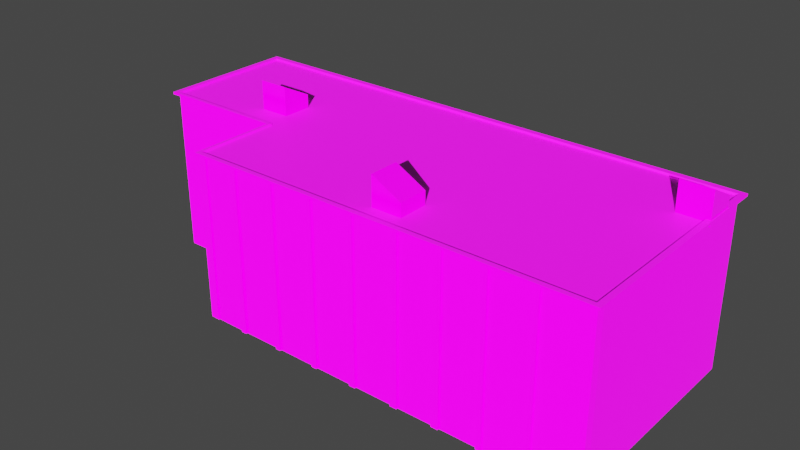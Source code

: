 # Source: background_factory.blend  (saved by Blender 4.1.24; exported with 4.5.12 LTS)
import bpy
from mathutils import Matrix  # noqa: F401  (used for matrix-valued properties, if any)

bpy.ops.wm.read_factory_settings(use_empty=True)
scene = bpy.context.scene
scene.name = 'Scene'

# ---- collections
col_collection = bpy.data.collections.new('Collection'); scene.collection.children.link(col_collection)

# ---- images (referenced by path relative to the original .blend; pixels are not part of the script)
import os
ASSET_DIR = os.environ.get("B2B_ASSET_DIR", "")  # directory of the original .blend (textures are referenced by path, not embedded)
HERE = os.path.dirname(os.path.abspath(__file__))  # packed textures are extracted next to this script under _unpacked/

def load_image(name, relpath, width, height, colorspace="sRGB"):
    """Load a texture the original file referenced (path relative to the .blend, or extracted next to this script)."""
    p = next((c for c in (os.path.join(HERE, relpath), os.path.join(ASSET_DIR, relpath)) if relpath and os.path.exists(c)), "")
    if p:
        img = bpy.data.images.load(p, check_existing=True)
        img.name = name
    else:  # same state as the original file: an image datablock whose file is absent (Cycles renders it pink)
        img = bpy.data.images.new(name, width, height)
        img.source = "FILE"
        img.filepath = "//" + (relpath or name)
    img.colorspace_settings.name = colorspace
    return img
img_texturescom_buildingshouseold0296_m_jpg = load_image('TexturesCom_BuildingsHouseOld0296_M.jpg', 'TexturesCom_BuildingsHouseOld0296_M.jpg', 1024, 1024, 'sRGB')
img_concrete_floor_01_diff_2k_jpg = load_image('concrete_floor_01_diff_2k.jpg', 'concrete_floor_01_diff_2k.jpg', 1024, 1024, 'sRGB')

# ---- materials (node trees are filled in below, after node groups)
mat_material_001 = bpy.data.materials.new('Material.001')
mat_material_001.use_transparent_shadow = False
mat_material_002 = bpy.data.materials.new('Material.002')
mat_material_002.use_transparent_shadow = False

# ---- material node trees
mat_material_001.use_nodes = True; mat_material_001.node_tree.nodes.clear()
_N = mat_material_001.node_tree.nodes; _L = mat_material_001.node_tree.links
n0 = _N.new('ShaderNodeOutputMaterial'); n0.name = 'Material Output'; n0.location = (300, 300)
n1 = _N.new('ShaderNodeBump'); n1.name = 'Bump'; n1.location = (-300, -150)
n1.inputs[0].default_value = 0.1267
n1.inputs[1].default_value = 0.1
n1.inputs[2].default_value = 1.0
n2 = _N.new('ShaderNodeTexImage'); n2.name = 'Image Texture'; n2.location = (-897, 101)
n2.image = img_texturescom_buildingshouseold0296_m_jpg
n3 = _N.new('ShaderNodeValToRGB'); n3.name = 'ColorRamp'; n3.location = (-310, 96)
while len(n3.color_ramp.elements) > 1: n3.color_ramp.elements.remove(n3.color_ramp.elements[-1])
n3.color_ramp.elements[0].position = 0.1775; n3.color_ramp.elements[0].color = (0.1038, 0.1038, 0.1038, 1.0)
_e = n3.color_ramp.elements.new(1.0); _e.color = (0.5171, 0.5171, 0.5171, 1.0)
n4 = _N.new('ShaderNodeBsdfPrincipled'); n4.name = 'Principled BSDF'; n4.location = (10, 300)
n4.distribution = 'GGX'
n4.subsurface_method = 'BURLEY'
n4.inputs[3].default_value = 1.45
n4.inputs[27].default_value = (0.0, 0.0, 0.0, 1.0)
n4.inputs[28].default_value = 1.0
_L.new(n1.outputs[0], n4.inputs[5])
_L.new(n2.outputs[0], n1.inputs[3])
_L.new(n2.outputs[0], n3.inputs[0])
_L.new(n3.outputs[0], n4.inputs[2])
_L.new(n4.outputs[0], n0.inputs[0])
_L.new(n2.outputs[0], n4.inputs[0])
n0.is_active_output = True
mat_material_002.use_nodes = True; mat_material_002.node_tree.nodes.clear()
_N = mat_material_002.node_tree.nodes; _L = mat_material_002.node_tree.links
n0 = _N.new('ShaderNodeBsdfPrincipled'); n0.name = 'Principled BSDF'; n0.location = (10, 300)
n1 = _N.new('ShaderNodeOutputMaterial'); n1.name = 'Material Output'; n1.location = (300, 300)
n2 = _N.new('ShaderNodeTexImage'); n2.name = 'Image Texture'; n2.location = (-280, 280)
n2.image = img_concrete_floor_01_diff_2k_jpg
_L.new(n0.outputs[0], n1.inputs[0])
_L.new(n2.outputs[0], n0.inputs[0])
n1.is_active_output = True

# ---- world
world_world = bpy.data.worlds.new('World'); scene.world = world_world
world_world.use_nodes = True; world_world.node_tree.nodes.clear()
_N = world_world.node_tree.nodes; _L = world_world.node_tree.links
n0 = _N.new('ShaderNodeOutputWorld'); n0.name = 'World Output'; n0.location = (300, 300)
n1 = _N.new('ShaderNodeBackground'); n1.name = 'Background'; n1.location = (10, 300)
n1.inputs[0].default_value = (0.05088, 0.05088, 0.05088, 1.0)
_L.new(n1.outputs[0], n0.inputs[0])
n0.is_active_output = True
world_world.color = (0.05088, 0.05088, 0.05088)
world_world.use_sun_shadow = False
world_world.sun_shadow_jitter_overblur = 0.0

# ---- lights
light_sun = bpy.data.lights.new('Sun', 'SUN')
light_sun.transmission_factor = 0.0
light_sun.energy = 12.0
light_sun.shadow_soft_size = 0.125

# ---- meshes
me_cube_001 = bpy.data.meshes.new('Cube.001')
me_cube_001.from_pydata([(-1.0, -1.788, 0.0), (-1.0, -1.788, 3.54), (-1.0, 2.805, 0.0), (-1.0, 2.805, 3.54), (1.0, -1.788, 0.0), (1.0, -1.788, 3.54), (1.0, 2.805, 0.0), (1.0, 2.805, 3.54), (-1.0, 0.0, 0.0), (-1.0, 0.0, 3.54), (1.0, 0.0, 0.0), (1.0, 0.0, 3.54), (-1.653, 0.0, 3.54), (-1.653, 2.805, 3.54), (-1.653, 2.805, 0.0), (-1.653, 0.0, 0.0), (-1.0, -1.788, 3.494), (-1.0, 2.805, 3.494), (1.0, 2.805, 3.494), (1.0, -1.788, 3.494), (1.0, 0.0, 3.494), (-1.0, 0.0, 3.494), (-1.653, 2.805, 3.494), (-1.653, 0.0, 3.494), (-1.014, -1.889, 3.494), (-1.014, -1.889, 3.54), (-0.979, 2.914, 3.54), (1.028, 2.914, 3.54), (1.028, -0.007132, 3.54), (1.028, -1.889, 3.54), (-1.014, -0.08008, 3.54), (-1.678, -0.08008, 3.54), (-1.678, 2.914, 3.54), (-0.979, 2.914, 3.494), (1.028, 2.914, 3.494), (1.028, -1.889, 3.494), (1.028, -0.007132, 3.494), (-1.014, -0.08008, 3.494), (-1.678, 2.914, 3.494), (-1.678, -0.08008, 3.494), (0.9482, 2.805, 0.0), (0.9482, 2.805, 3.54), (0.9482, -1.788, 0.0), (0.9482, -1.788, 3.54), (0.9482, 0.0, 0.0), (0.9482, -1.788, 3.494), (0.9482, 2.805, 3.494), (0.9759, 2.914, 3.54), (0.975, -1.889, 3.54), (0.975, -1.889, 3.494), (0.9759, 2.914, 3.494), (0.7791, 2.805, 0.0), (0.7791, -1.788, 3.54), (0.7791, 0.0, 0.0), (0.7791, -1.788, 3.494), (0.8023, -1.889, 3.54), (0.8023, -1.889, 3.494), (0.7791, 2.805, 3.54), (0.7791, -1.788, 0.0), (0.7791, 2.805, 3.494), (0.8062, 2.914, 3.54), (0.8062, 2.914, 3.494), (0.7582, 2.805, 0.0), (0.7582, -1.788, 3.54), (0.7582, 0.0, 0.0), (0.7582, -1.788, 3.494), (0.781, -1.889, 3.54), (0.781, -1.889, 3.494), (0.7582, 2.805, 3.54), (0.7582, -1.788, 0.0), (0.7582, 2.805, 3.494), (0.7852, 2.914, 3.54), (0.7852, 2.914, 3.494), (0.5543, 2.805, 0.0), (0.5543, -1.788, 3.54), (0.5543, 0.0, 0.0), (0.5543, -1.788, 3.494), (0.5728, -1.889, 3.54), (0.5728, -1.889, 3.494), (0.5543, 2.805, 3.54), (0.5543, -1.788, 0.0), (0.5543, 2.805, 3.494), (0.5806, 2.914, 3.54), (0.5806, 2.914, 3.494), (0.5294, 2.805, 0.0), (0.5294, -1.788, 3.54), (0.5294, 0.0, 0.0), (0.5294, -1.788, 3.494), (0.5474, -1.889, 3.54), (0.5474, -1.889, 3.494), (0.5294, 2.805, 3.54), (0.5294, -1.788, 0.0), (0.5294, 2.805, 3.494), (0.5557, 2.914, 3.54), (0.5557, 2.914, 3.494), (0.3411, 2.805, 0.0), (0.3411, -1.788, 3.54), (0.3411, 0.0, 0.0), (0.3411, -1.788, 3.494), (0.3552, -1.889, 3.54), (0.3552, -1.889, 3.494), (0.3411, 2.805, 3.54), (0.3411, -1.788, 0.0), (0.3411, 2.805, 3.494), (0.3667, 2.914, 3.54), (0.3667, 2.914, 3.494), (0.3052, 2.805, 0.0), (0.3052, -1.788, 3.54), (0.3052, 0.0, 0.0), (0.3052, -1.788, 3.494), (0.3186, -1.889, 3.54), (0.3186, -1.889, 3.494), (0.3052, 2.805, 3.54), (0.3052, -1.788, 0.0), (0.3052, 2.805, 3.494), (0.3307, 2.914, 3.54), (0.3307, 2.914, 3.494), (0.1236, 2.805, 0.0), (0.1236, -1.788, 3.54), (0.1236, 0.0, 0.0), (0.1236, -1.788, 3.494), (0.1331, -1.889, 3.54), (0.1331, -1.889, 3.494), (0.1236, 2.805, 3.54), (0.1236, -1.788, 0.0), (0.1236, 2.805, 3.494), (0.1484, 2.914, 3.54), (0.1484, 2.914, 3.494), (0.08766, 2.805, 0.0), (0.08766, -1.788, 3.54), (0.08766, 0.0, 0.0), (0.08766, -1.788, 3.494), (0.0964, -1.889, 3.54), (0.0964, -1.889, 3.494), (0.08766, 2.805, 3.54), (0.08766, -1.788, 0.0), (0.08766, 2.805, 3.494), (0.1124, 2.914, 3.54), (0.1124, 2.914, 3.494), (-0.1082, 2.805, 0.0), (-0.1082, -1.788, 3.54), (-0.1082, 0.0, 0.0), (-0.1082, -1.788, 3.494), (-0.1036, -1.889, 3.54), (-0.1036, -1.889, 3.494), (-0.1082, 2.805, 3.54), (-0.1082, -1.788, 0.0), (-0.1082, 2.805, 3.494), (-0.08418, 2.914, 3.54), (-0.08418, 2.914, 3.494), (-0.1408, 2.805, 0.0), (-0.1408, -1.788, 3.54), (-0.1408, 0.0, 0.0), (-0.1408, -1.788, 3.494), (-0.1368, -1.889, 3.54), (-0.1368, -1.889, 3.494), (-0.1408, 2.805, 3.54), (-0.1408, -1.788, 0.0), (-0.1408, 2.805, 3.494), (-0.1168, 2.914, 3.54), (-0.1168, 2.914, 3.494), (-0.3347, 2.805, 0.0), (-0.3347, -1.788, 3.54), (-0.3347, 0.0, 0.0), (-0.3347, -1.788, 3.494), (-0.3348, -1.889, 3.54), (-0.3348, -1.889, 3.494), (-0.3347, 2.805, 3.54), (-0.3347, -1.788, 0.0), (-0.3347, 2.805, 3.494), (-0.3114, 2.914, 3.54), (-0.3114, 2.914, 3.494), (-0.3637, 2.805, 0.0), (-0.3637, -1.788, 3.54), (-0.3637, 0.0, 0.0), (-0.3637, -1.788, 3.494), (-0.3644, -1.889, 3.54), (-0.3644, -1.889, 3.494), (-0.3637, 2.805, 3.54), (-0.3637, -1.788, 0.0), (-0.3637, 2.805, 3.494), (-0.3405, 2.914, 3.54), (-0.3405, 2.914, 3.494), (-0.5598, 2.805, 0.0), (-0.5598, -1.788, 3.54), (-0.5598, 0.0, 0.0), (-0.5598, -1.788, 3.494), (-0.5646, -1.889, 3.54), (-0.5646, -1.889, 3.494), (-0.5598, 2.805, 3.54), (-0.5598, -1.788, 0.0), (-0.5598, 2.805, 3.494), (-0.5372, 2.914, 3.54), (-0.5372, 2.914, 3.494), (-0.5851, 2.805, 0.0), (-0.5851, -1.788, 3.54), (-0.5851, 0.0, 0.0), (-0.5851, -1.788, 3.494), (-0.5905, -1.889, 3.54), (-0.5905, -1.889, 3.494), (-0.5851, 2.805, 3.54), (-0.5851, -1.788, 0.0), (-0.5851, 2.805, 3.494), (-0.5627, 2.914, 3.54), (-0.5627, 2.914, 3.494), (-0.7816, 2.805, 0.0), (-0.7816, -1.788, 3.54), (-0.7816, 0.0, 0.0), (-0.7816, -1.788, 3.494), (-0.7911, -1.889, 3.54), (-0.7911, -1.889, 3.494), (-0.7816, 2.805, 3.54), (-0.7816, -1.788, 0.0), (-0.7816, 2.805, 3.494), (-0.7598, 2.914, 3.54), (-0.7598, 2.914, 3.494), (-0.8097, 2.805, 0.0), (-0.8097, -1.788, 3.54), (-0.8097, 0.0, 0.0), (-0.8097, -1.788, 3.494), (-0.8198, -1.889, 3.54), (-0.8198, -1.889, 3.494), (-0.8097, 2.805, 3.54), (-0.8097, -1.788, 0.0), (-0.8097, 2.805, 3.494), (-0.7881, 2.914, 3.54), (-0.7881, 2.914, 3.494), (0.7582, -1.827, 0.0), (0.7791, -1.827, 0.0), (0.7791, -1.827, 3.494), (0.7582, -1.827, 3.494), (0.5294, -1.827, 0.0), (0.5543, -1.827, 0.0), (0.5543, -1.827, 3.494), (0.5294, -1.827, 3.494), (0.3052, -1.827, 0.0), (0.3411, -1.827, 0.0), (0.3411, -1.827, 3.494), (0.3052, -1.827, 3.494), (0.08766, -1.827, 0.0), (0.1236, -1.827, 0.0), (0.1236, -1.827, 3.494), (0.08766, -1.827, 3.494), (-0.1408, -1.827, 0.0), (-0.1082, -1.827, 0.0), (-0.1082, -1.827, 3.494), (-0.1408, -1.827, 3.494), (-0.3637, -1.827, 0.0), (-0.3347, -1.827, 0.0), (-0.3347, -1.827, 3.494), (-0.3637, -1.827, 3.494), (-0.5851, -1.827, 0.0), (-0.5598, -1.827, 0.0), (-0.5598, -1.827, 3.494), (-0.5851, -1.827, 3.494), (-0.8097, -1.827, 0.0), (-0.7816, -1.827, 0.0), (-0.7816, -1.827, 3.494), (-0.8097, -1.827, 3.494), (-1.0, -1.644, 0.0), (1.0, -1.644, 3.54), (-1.0, -1.644, 3.54), (1.0, -1.644, 0.0), (-1.0, -1.644, 3.494), (1.0, -1.644, 3.494), (1.028, -1.737, 3.54), (-1.014, -1.743, 3.54), (-1.014, -1.743, 3.494), (1.028, -1.737, 3.494), (0.9482, -1.644, 0.0), (0.7791, -1.644, 0.0), (0.7582, -1.644, 0.0), (0.5543, -1.644, 0.0), (0.5294, -1.644, 0.0), (0.3411, -1.644, 0.0), (0.3052, -1.644, 0.0), (0.1236, -1.644, 0.0), (0.08766, -1.644, 0.0), (-0.1082, -1.644, 0.0), (-0.1408, -1.644, 0.0), (-0.3347, -1.644, 0.0), (-0.3637, -1.644, 0.0), (-0.5598, -1.644, 0.0), (-0.5851, -1.644, 0.0), (-0.7816, -1.644, 0.0), (-0.8097, -1.644, 0.0), (-0.9719, 2.805, 0.0), (-0.9719, -1.788, 3.54), (-0.9719, 0.0, 0.0), (-0.9719, -1.788, 3.494), (-0.9854, -1.889, 3.54), (-0.9854, -1.889, 3.494), (-0.9719, 2.805, 3.54), (-0.9719, -1.788, 0.0), (-0.9719, 2.805, 3.494), (-0.9508, 2.914, 3.54), (-0.9508, 2.914, 3.494), (-0.9719, -1.644, 0.0), (-1.028, -1.644, 0.0), (-1.019, -1.807, 0.0), (-1.019, -1.807, 3.494), (-0.9719, -1.815, 3.494), (-1.028, -1.644, 3.494), (-0.9719, -1.815, 0.0), (1.008, -1.796, 3.494), (1.008, -1.796, 0.0), (0.9482, -1.799, 0.0), (1.011, -1.644, 3.494), (0.9482, -1.799, 3.494), (1.011, -1.644, 0.0), (-1.0, 0.0, 3.494), (-1.0, 2.805, 3.494), (0.9482, 2.805, 3.494), (1.0, 2.805, 3.494), (1.0, -1.644, 3.494), (1.0, -1.788, 3.494), (-0.9719, -1.788, 3.494), (-1.0, -1.788, 3.494), (-1.0, -1.644, 3.494), (1.0, 0.0, 3.494), (0.9482, 0.0, 3.494), (-1.653, 0.0, 3.494), (-1.653, 2.805, 3.494), (0.7791, 2.805, 3.494), (0.9482, -1.788, 3.494), (0.7791, 0.0, 3.494), (0.9482, -1.644, 3.494), (0.7791, -1.788, 3.494), (0.7582, 2.805, 3.494), (0.7582, 0.0, 3.494), (0.7791, -1.644, 3.494), (0.7582, -1.788, 3.494), (0.5543, 2.805, 3.494), (0.5543, 0.0, 3.494), (0.7582, -1.644, 3.494), (0.5543, -1.788, 3.494), (0.5294, 2.805, 3.494), (0.5294, 0.0, 3.494), (0.5543, -1.644, 3.494), (0.5294, -1.788, 3.494), (0.3411, 2.805, 3.494), (0.3411, 0.0, 3.494), (0.5294, -1.644, 3.494), (0.3411, -1.788, 3.494), (0.3052, 2.805, 3.494), (0.3052, 0.0, 3.494), (0.3411, -1.644, 3.494), (0.3052, -1.788, 3.494), (0.1236, 2.805, 3.494), (0.1236, 0.0, 3.494), (0.3052, -1.644, 3.494), (0.1236, -1.788, 3.494), (0.08766, 2.805, 3.494), (0.08766, 0.0, 3.494), (0.1236, -1.644, 3.494), (0.08766, -1.788, 3.494), (-0.1082, 2.805, 3.494), (-0.1082, 0.0, 3.494), (0.08766, -1.644, 3.494), (-0.1082, -1.788, 3.494), (-0.1408, 2.805, 3.494), (-0.1408, 0.0, 3.494), (-0.1082, -1.644, 3.494), (-0.1408, -1.788, 3.494), (-0.3347, 2.805, 3.494), (-0.3347, 0.0, 3.494), (-0.1408, -1.644, 3.494), (-0.3347, -1.788, 3.494), (-0.3637, 2.805, 3.494), (-0.3637, 0.0, 3.494), (-0.3347, -1.644, 3.494), (-0.3637, -1.788, 3.494), (-0.5598, 2.805, 3.494), (-0.5598, 0.0, 3.494), (-0.3637, -1.644, 3.494), (-0.5598, -1.788, 3.494), (-0.5851, 2.805, 3.494), (-0.5851, 0.0, 3.494), (-0.5598, -1.644, 3.494), (-0.5851, -1.788, 3.494), (-0.7816, 2.805, 3.494), (-0.7816, 0.0, 3.494), (-0.5851, -1.644, 3.494), (-0.7816, -1.788, 3.494), (-0.8097, 2.805, 3.494), (-0.8097, 0.0, 3.494), (-0.7816, -1.644, 3.494), (-0.8097, -1.788, 3.494), (-0.9719, 2.805, 3.494), (-0.9719, 0.0, 3.494), (-0.8097, -1.644, 3.494), (-0.9719, -1.644, 3.494), (-0.07545, -1.462, 3.419), (-0.07545, -1.462, 4.097), (-0.07545, -0.8348, 3.419), (-0.07545, -0.8348, 4.097), (0.07545, -1.462, 3.419), (0.07545, -1.462, 3.767), (0.07545, -0.8348, 3.419), (0.07545, -0.8348, 3.767), (-1.033, 0.5248, 3.419), (-1.033, 0.5248, 4.097), (-1.184, 0.5248, 3.419), (-1.184, 0.5248, 4.097), (-1.033, 1.152, 3.419), (-1.033, 1.152, 3.767), (-1.184, 1.152, 3.419), (-1.184, 1.152, 3.767), (1.022, 1.578, 3.419), (1.022, 1.578, 4.097), (0.8709, 1.578, 3.419), (0.8709, 1.578, 4.097), (1.022, 2.205, 3.419), (1.022, 2.205, 3.767), (0.8709, 2.205, 3.419), (0.8709, 2.205, 3.767)], [], [(2, 8, 15, 14), (12, 13, 32, 31), (41, 7, 27, 47), (264, 20, 36, 268), (269, 262, 4, 42), (40, 6, 10, 44), (13, 3, 26, 32), (45, 19, 35, 49), (9, 12, 31, 30), (287, 1, 25, 290), (17, 2, 14, 22), (20, 18, 34, 36), (8, 21, 23, 15), (15, 23, 22, 14), (259, 263, 21, 8), (6, 18, 20, 10), (16, 263, 302, 300), (45, 42, 306, 308), (40, 46, 18, 6), (50, 47, 27, 34), (268, 265, 29, 35), (291, 290, 25, 24), (34, 27, 28, 36), (267, 266, 30, 37), (39, 31, 32, 38), (37, 30, 31, 39), (26, 33, 38, 32), (261, 9, 30, 266), (294, 17, 33, 296), (17, 22, 38, 33), (23, 21, 37, 39), (7, 11, 28, 27), (260, 5, 29, 265), (22, 23, 39, 38), (263, 16, 24, 267), (18, 46, 50, 34), (35, 29, 48, 49), (61, 60, 47, 50), (51, 59, 46, 40), (262, 264, 307, 309), (5, 43, 48, 29), (54, 45, 49, 56), (51, 40, 44, 53), (270, 269, 42, 58), (57, 41, 47, 60), (68, 57, 60, 71), (271, 270, 58, 69), (62, 51, 53, 64), (65, 54, 56, 67), (62, 70, 59, 51), (72, 71, 60, 61), (46, 59, 61, 50), (49, 48, 55, 56), (42, 45, 54, 58), (43, 52, 55, 48), (83, 82, 71, 72), (73, 81, 70, 62), (76, 65, 67, 78), (73, 62, 64, 75), (272, 271, 69, 80), (79, 68, 71, 82), (59, 70, 72, 61), (56, 55, 66, 67), (201, 190, 252, 251), (52, 63, 66, 55), (90, 79, 82, 93), (273, 272, 80, 91), (84, 73, 75, 86), (87, 76, 78, 89), (84, 92, 81, 73), (94, 93, 82, 83), (70, 81, 83, 72), (67, 66, 77, 78), (69, 65, 76, 80), (63, 74, 77, 66), (105, 104, 93, 94), (95, 103, 92, 84), (98, 87, 89, 100), (95, 84, 86, 97), (274, 273, 91, 102), (101, 90, 93, 104), (81, 92, 94, 83), (78, 77, 88, 89), (190, 186, 253, 252), (74, 85, 88, 77), (178, 189, 372, 368), (112, 101, 104, 115), (275, 274, 102, 113), (106, 95, 97, 108), (109, 98, 100, 111), (106, 114, 103, 95), (116, 115, 104, 105), (92, 103, 105, 94), (89, 88, 99, 100), (91, 87, 98, 102), (85, 96, 99, 88), (206, 195, 379, 383), (5, 260, 314, 315), (127, 126, 115, 116), (117, 125, 114, 106), (120, 109, 111, 122), (117, 106, 108, 119), (276, 275, 113, 124), (123, 112, 115, 126), (103, 114, 116, 105), (100, 99, 110, 111), (164, 175, 250, 249), (96, 107, 110, 99), (52, 43, 324, 327), (287, 217, 387, 316), (134, 123, 126, 137), (277, 276, 124, 135), (128, 117, 119, 130), (131, 120, 122, 133), (128, 136, 125, 117), (138, 137, 126, 127), (114, 125, 127, 116), (111, 110, 121, 122), (113, 109, 120, 124), (107, 118, 121, 110), (13, 12, 321, 322), (79, 90, 336, 332), (149, 148, 137, 138), (139, 147, 136, 128), (142, 131, 133, 144), (139, 128, 130, 141), (278, 277, 135, 146), (145, 134, 137, 148), (125, 136, 138, 127), (122, 121, 132, 133), (87, 91, 231, 234), (118, 129, 132, 121), (107, 96, 343, 347), (134, 145, 356, 352), (156, 145, 148, 159), (279, 278, 146, 157), (150, 139, 141, 152), (153, 142, 144, 155), (150, 158, 147, 139), (160, 159, 148, 149), (136, 147, 149, 138), (133, 132, 143, 144), (135, 131, 142, 146), (129, 140, 143, 132), (162, 151, 363, 367), (189, 200, 376, 372), (171, 170, 159, 160), (161, 169, 158, 150), (164, 153, 155, 166), (161, 150, 152, 163), (280, 279, 157, 168), (167, 156, 159, 170), (147, 158, 160, 149), (144, 143, 154, 155), (157, 146, 244, 243), (140, 151, 154, 143), (217, 206, 383, 387), (7, 41, 312, 313), (178, 167, 170, 181), (281, 280, 168, 179), (172, 161, 163, 174), (175, 164, 166, 177), (172, 180, 169, 161), (182, 181, 170, 171), (158, 169, 171, 160), (155, 154, 165, 166), (157, 153, 164, 168), (151, 162, 165, 154), (63, 52, 327, 331), (90, 101, 340, 336), (193, 192, 181, 182), (183, 191, 180, 172), (186, 175, 177, 188), (183, 172, 174, 185), (282, 281, 179, 190), (189, 178, 181, 192), (169, 180, 182, 171), (166, 165, 176, 177), (146, 142, 245, 244), (162, 173, 176, 165), (118, 107, 347, 351), (145, 156, 360, 356), (200, 189, 192, 203), (283, 282, 190, 201), (194, 183, 185, 196), (197, 186, 188, 199), (194, 202, 191, 183), (204, 203, 192, 193), (180, 191, 193, 182), (177, 176, 187, 188), (179, 175, 186, 190), (173, 184, 187, 176), (173, 162, 367, 371), (200, 211, 380, 376), (215, 214, 203, 204), (205, 213, 202, 194), (208, 197, 199, 210), (205, 194, 196, 207), (284, 283, 201, 212), (211, 200, 203, 214), (191, 202, 204, 193), (188, 187, 198, 199), (197, 201, 251, 254), (184, 195, 198, 187), (11, 7, 313, 319), (74, 63, 331, 335), (222, 211, 214, 225), (285, 284, 212, 223), (216, 205, 207, 218), (219, 208, 210, 221), (216, 224, 213, 205), (226, 225, 214, 215), (202, 213, 215, 204), (199, 198, 209, 210), (201, 197, 208, 212), (195, 206, 209, 198), (101, 112, 344, 340), (129, 118, 351, 355), (296, 295, 225, 226), (286, 294, 224, 216), (289, 219, 221, 291), (286, 216, 218, 288), (297, 285, 223, 293), (292, 222, 225, 295), (213, 224, 226, 215), (210, 209, 220, 221), (120, 131, 242, 241), (206, 217, 220, 209), (261, 1, 317, 318), (156, 167, 364, 360), (228, 229, 230, 227), (232, 233, 234, 231), (236, 237, 238, 235), (240, 241, 242, 239), (244, 245, 246, 243), (248, 249, 250, 247), (252, 253, 254, 251), (256, 257, 258, 255), (54, 65, 230, 229), (131, 135, 239, 242), (80, 76, 233, 232), (208, 219, 258, 257), (91, 80, 232, 231), (98, 109, 238, 237), (175, 179, 247, 250), (124, 120, 241, 240), (135, 124, 240, 239), (65, 69, 227, 230), (142, 153, 246, 245), (219, 223, 255, 258), (168, 164, 249, 248), (179, 168, 248, 247), (109, 113, 235, 238), (58, 54, 229, 228), (186, 197, 254, 253), (69, 58, 228, 227), (212, 208, 257, 256), (223, 212, 256, 255), (76, 87, 234, 233), (153, 157, 243, 246), (102, 98, 237, 236), (113, 102, 236, 235), (184, 173, 371, 375), (288, 218, 285, 297), (3, 13, 322, 311), (218, 207, 284, 285), (211, 222, 384, 380), (207, 196, 283, 284), (9, 261, 318, 310), (196, 185, 282, 283), (260, 11, 319, 314), (185, 174, 281, 282), (12, 9, 310, 321), (174, 163, 280, 281), (57, 68, 328, 323), (163, 152, 279, 280), (85, 74, 335, 339), (152, 141, 278, 279), (292, 3, 311, 388), (141, 130, 277, 278), (43, 5, 315, 324), (130, 119, 276, 277), (112, 123, 348, 344), (119, 108, 275, 276), (140, 129, 355, 359), (108, 97, 274, 275), (1, 287, 316, 317), (97, 86, 273, 274), (167, 178, 368, 364), (86, 75, 272, 273), (195, 184, 375, 379), (75, 64, 271, 272), (222, 292, 388, 384), (64, 53, 270, 271), (53, 44, 269, 270), (41, 57, 323, 312), (21, 263, 267, 37), (11, 260, 265, 28), (1, 261, 266, 25), (24, 25, 266, 267), (36, 28, 265, 268), (10, 20, 264, 262), (289, 16, 300, 301), (96, 85, 339, 343), (44, 10, 262, 269), (19, 264, 268, 35), (68, 79, 332, 328), (8, 288, 297, 259), (3, 292, 295, 26), (259, 297, 293, 0), (2, 286, 288, 8), (16, 289, 291, 24), (2, 17, 294, 286), (33, 26, 295, 296), (224, 294, 296, 226), (221, 220, 290, 291), (223, 219, 289, 293), (217, 287, 290, 220), (123, 134, 352, 348), (151, 140, 359, 363), (303, 301, 300, 299), (299, 300, 302, 298), (293, 289, 301, 303), (259, 0, 299, 298), (0, 293, 303, 299), (263, 259, 298, 302), (309, 307, 304, 305), (305, 304, 308, 306), (264, 19, 304, 307), (19, 45, 308, 304), (4, 262, 309, 305), (42, 4, 305, 306), (391, 318, 317, 316), (388, 311, 310, 389), (310, 311, 322, 321), (313, 312, 320, 319), (314, 326, 324, 315), (312, 323, 325, 320), (326, 330, 327, 324), (323, 328, 329, 325), (330, 334, 331, 327), (328, 332, 333, 329), (334, 338, 335, 331), (332, 336, 337, 333), (338, 342, 339, 335), (336, 340, 341, 337), (342, 346, 343, 339), (340, 344, 345, 341), (346, 350, 347, 343), (344, 348, 349, 345), (350, 354, 351, 347), (348, 352, 353, 349), (354, 358, 355, 351), (352, 356, 357, 353), (358, 362, 359, 355), (356, 360, 361, 357), (362, 366, 363, 359), (360, 364, 365, 361), (366, 370, 367, 363), (364, 368, 369, 365), (370, 374, 371, 367), (368, 372, 373, 369), (374, 378, 375, 371), (372, 376, 377, 373), (378, 382, 379, 375), (376, 380, 381, 377), (382, 386, 383, 379), (380, 384, 385, 381), (386, 390, 387, 383), (381, 385, 390, 386), (377, 381, 386, 382), (373, 377, 382, 378), (369, 373, 378, 374), (365, 369, 374, 370), (361, 365, 370, 366), (357, 361, 366, 362), (353, 357, 362, 358), (349, 353, 358, 354), (345, 349, 354, 350), (341, 345, 350, 346), (337, 341, 346, 342), (333, 337, 342, 338), (329, 333, 338, 334), (325, 329, 334, 330), (320, 325, 330, 326), (319, 320, 326, 314), (389, 310, 318, 391), (385, 389, 391, 390), (384, 388, 389, 385), (390, 391, 316, 387), (392, 393, 395, 394), (394, 395, 399, 398), (398, 399, 397, 396), (396, 397, 393, 392), (394, 398, 396, 392), (399, 395, 393, 397), (400, 401, 403, 402), (402, 403, 407, 406), (406, 407, 405, 404), (404, 405, 401, 400), (402, 406, 404, 400), (407, 403, 401, 405), (408, 409, 411, 410), (410, 411, 415, 414), (414, 415, 413, 412), (412, 413, 409, 408), (410, 414, 412, 408), (415, 411, 409, 413)])
me_cube_001.polygons.foreach_set('material_index', [0, 1, 1, 0, 0, 0, 1, 0, 1, 1, 0, 0, 0, 0, 0, 0, 0, 0, 0, 0, 0, 0, 0, 0, 0, 0, 0, 1, 0, 0, 0, 1, 1, 0, 0, 0, 0, 0, 0, 0, 1, 0, 0, 0, 1, 1, 0, 0, 0, 0, 0, 0, 0, 0, 1, 0, 0, 0, 0, 0, 1, 0, 0, 0, 1, 1, 0, 0, 0, 0, 0, 0, 0, 0, 1, 0, 0, 0, 0, 0, 1, 0, 0, 0, 1, 1, 1, 0, 0, 0, 0, 0, 0, 0, 0, 1, 1, 1, 0, 0, 0, 0, 0, 1, 0, 0, 0, 1, 1, 1, 1, 0, 0, 0, 0, 0, 0, 0, 0, 1, 1, 1, 0, 0, 0, 0, 0, 1, 0, 0, 0, 1, 1, 1, 1, 0, 0, 0, 0, 0, 0, 0, 0, 1, 1, 1, 0, 0, 0, 0, 0, 1, 0, 0, 0, 1, 1, 1, 1, 0, 0, 0, 0, 0, 0, 0, 0, 1, 1, 1, 0, 0, 0, 0, 0, 1, 0, 0, 0, 1, 1, 1, 1, 0, 0, 0, 0, 0, 0, 0, 0, 1, 1, 1, 0, 0, 0, 0, 0, 1, 0, 0, 0, 1, 1, 1, 1, 0, 0, 0, 0, 0, 0, 0, 0, 1, 1, 1, 0, 0, 0, 0, 0, 1, 0, 0, 0, 1, 1, 1, 0, 0, 0, 0, 0, 0, 0, 0, 0, 0, 0, 0, 0, 0, 0, 0, 0, 0, 0, 0, 0, 0, 0, 0, 0, 0, 0, 0, 0, 0, 0, 0, 1, 0, 1, 0, 1, 0, 1, 0, 1, 0, 1, 0, 1, 0, 1, 0, 1, 0, 1, 0, 1, 0, 1, 0, 1, 0, 1, 0, 1, 0, 1, 0, 0, 1, 0, 1, 1, 0, 0, 0, 0, 1, 0, 0, 1, 0, 1, 0, 0, 0, 0, 0, 0, 0, 0, 1, 1, 1, 0, 0, 0, 0, 0, 0, 0, 0, 0, 0, 0, 0, 1, 1, 1, 1, 1, 1, 1, 1, 1, 1, 1, 1, 1, 1, 1, 1, 1, 1, 1, 1, 1, 1, 1, 1, 1, 1, 1, 1, 1, 1, 1, 1, 1, 1, 1, 1, 1, 1, 1, 1, 1, 1, 1, 1, 1, 1, 1, 1, 1, 1, 1, 1, 1, 1, 1, 1, 1, 1, 0, 0, 0, 0, 0, 0, 0, 0, 0, 0, 0, 0, 0, 0, 0, 0, 0, 0])
_uv = me_cube_001.uv_layers.new(name='UVMap')
_uv.uv.foreach_set('vector', [0.1488, 1.104, 0.1488, 0.3935, -0.2826, 0.3935, -0.2826, 1.104, -2.273, -0.1632, -2.273, 3.298, -2.326, 3.421, -2.326, -0.262, 3.197, 3.298, 3.306, 3.298, 3.365, 3.421, 3.256, 3.422, -0.2811, 0.9872, 0.3453, 0.9872, 0.3453, 0.9872, -0.2811, 0.9872, 1.437, -0.02304, 1.471, -0.02304, 1.471, -0.05963, 1.437, -0.05963, 1.437, 1.104, 1.471, 1.104, 1.471, 0.3935, 1.437, 0.3935, -2.273, 3.298, -0.9004, 3.298, -0.8563, 3.458, -2.326, 3.421, 1.655, 0.9872, 1.694, 0.9872, 1.694, 0.9872, 1.655, 0.9872, -0.9004, -0.1632, -2.273, -0.1632, -2.326, -0.262, -0.93, -0.262, -0.8413, -2.37, -0.9004, -2.37, -0.93, -2.495, -0.8696, -2.495, 0.2658, 0.9872, 0.2658, 0.01823, -0.1457, 0.01823, -0.1457, 0.9872, 0.3453, 0.9872, 1.361, 0.9872, 1.361, 0.9872, 0.3453, 0.9872, 0.2032, 0.01823, 0.2032, 0.9872, -0.3066, 0.9872, -0.3066, 0.01823, 0.5246, 0.01823, 0.5246, 0.9872, 1.202, 0.9872, 1.202, 0.01823, -0.6125, 0.01823, -0.6125, 0.9872, -0.1421, 0.9872, -0.1421, 0.01823, 1.19, 0.01823, 1.19, 0.9872, 0.3857, 0.9872, 0.3857, 0.01823, -0.6538, 0.9872, -0.6125, 0.9872, -0.6125, 0.9872, -0.6538, 0.9872, 1.655, 0.9872, 1.655, 0.01823, 1.655, 0.01823, 1.655, 0.9872, 1.483, 0.01823, 1.483, 0.9872, 1.515, 0.9872, 1.515, 0.01823, 1.483, 0.9872, 1.483, 0.9999, 1.515, 0.9999, 1.515, 0.9872, -0.2811, 0.9872, -0.2811, 0.9999, -0.3362, 0.9999, -0.3362, 0.9872, 0.2242, 0.9872, 0.2242, 0.9999, 0.2032, 0.9999, 0.2032, 0.9872, 1.361, 0.9872, 1.361, 0.9999, 0.3453, 0.9999, 0.3453, 0.9872, -0.6125, 0.9872, -0.6125, 0.9999, -0.1421, 0.9999, -0.1421, 0.9872, 0.5246, 0.9872, 0.5246, 0.9999, 1.202, 0.9999, 1.202, 0.9872, 0.2032, 0.9872, 0.2032, 0.9999, -0.3066, 0.9999, -0.3066, 0.9872, 0.2658, 0.9999, 0.2658, 0.9872, -0.1457, 0.9872, -0.1457, 0.9999, -0.9004, -2.192, -0.9004, -0.1632, -0.93, -0.262, -0.93, -2.315, 0.2833, 0.9872, 0.2658, 0.9872, 0.2658, 0.9872, 0.2833, 0.9872, 0.2658, 0.9872, -0.1457, 0.9872, -0.1457, 0.9872, 0.2658, 0.9872, -0.3066, 0.9872, 0.2032, 0.9872, 0.2032, 0.9872, -0.3066, 0.9872, 3.306, 3.298, 3.306, -0.1632, 3.365, -0.172, 3.365, 3.421, 3.306, -2.192, 3.306, -2.37, 3.365, -2.495, 3.365, -2.307, 1.202, 0.9872, 0.5246, 0.9872, 0.5246, 0.9872, 1.202, 0.9872, -0.6125, 0.9872, -0.6538, 0.9872, -0.6538, 0.9872, -0.6125, 0.9872, 1.515, 0.9872, 1.483, 0.9872, 1.483, 0.9872, 1.515, 0.9872, 1.694, 0.9872, 1.694, 0.9999, 1.655, 0.9999, 1.655, 0.9872, 1.377, 0.9872, 1.377, 0.9999, 1.483, 0.9999, 1.483, 0.9872, 1.377, 0.01823, 1.377, 0.9872, 1.483, 0.9872, 1.483, 0.01823, -0.2811, 0.01823, -0.2811, 0.9872, -0.2811, 0.9872, -0.2811, 0.01823, 3.306, -2.37, 3.197, -2.37, 3.254, -2.495, 3.365, -2.495, 1.529, 0.9872, 1.655, 0.9872, 1.655, 0.9872, 1.529, 0.9872, 1.325, 1.104, 1.437, 1.104, 1.437, 0.3935, 1.325, 0.3935, 1.325, -0.02304, 1.437, -0.02304, 1.437, -0.05963, 1.325, -0.05963, 2.842, 3.298, 3.197, 3.298, 3.256, 3.422, 2.899, 3.425, 2.798, 3.298, 2.842, 3.298, 2.899, 3.425, 2.855, 3.425, 1.311, -0.02304, 1.325, -0.02304, 1.325, -0.05963, 1.311, -0.05963, 1.311, 1.104, 1.325, 1.104, 1.325, 0.3935, 1.311, 0.3935, 1.513, 0.9872, 1.529, 0.9872, 1.529, 0.9872, 1.513, 0.9872, 1.364, 0.01823, 1.364, 0.9872, 1.377, 0.9872, 1.377, 0.01823, 1.364, 0.9872, 1.364, 0.9999, 1.377, 0.9999, 1.377, 0.9872, 1.483, 0.9872, 1.377, 0.9872, 1.377, 0.9872, 1.483, 0.9872, 1.655, 0.9872, 1.655, 0.9999, 1.529, 0.9999, 1.529, 0.9872, 1.655, 0.01823, 1.655, 0.9872, 1.529, 0.9872, 1.529, 0.01823, 3.197, -2.37, 2.842, -2.37, 2.891, -2.495, 3.254, -2.495, 1.237, 0.9872, 1.237, 0.9999, 1.364, 0.9999, 1.364, 0.9872, 1.237, 0.01823, 1.237, 0.9872, 1.364, 0.9872, 1.364, 0.01823, 1.362, 0.9872, 1.513, 0.9872, 1.513, 0.9872, 1.362, 0.9872, 1.176, 1.104, 1.311, 1.104, 1.311, 0.3935, 1.176, 0.3935, 1.176, -0.02304, 1.311, -0.02304, 1.311, -0.05963, 1.176, -0.05963, 2.369, 3.298, 2.798, 3.298, 2.855, 3.425, 2.424, 3.429, 1.377, 0.9872, 1.364, 0.9872, 1.364, 0.9872, 1.377, 0.9872, 1.529, 0.9872, 1.529, 0.9999, 1.513, 0.9999, 1.513, 0.9872, 0.4231, -0.05963, 0.4398, -0.05963, 0.4398, -0.05963, 0.4231, -0.05963, 2.842, -2.37, 2.798, -2.37, 2.846, -2.495, 2.891, -2.495, 2.317, 3.298, 2.369, 3.298, 2.424, 3.429, 2.372, 3.43, 1.16, -0.02304, 1.176, -0.02304, 1.176, -0.05963, 1.16, -0.05963, 1.16, 1.104, 1.176, 1.104, 1.176, 0.3935, 1.16, 0.3935, 1.343, 0.9872, 1.362, 0.9872, 1.362, 0.9872, 1.343, 0.9872, 1.221, 0.01823, 1.221, 0.9872, 1.237, 0.9872, 1.237, 0.01823, 1.221, 0.9872, 1.221, 0.9999, 1.237, 0.9999, 1.237, 0.9872, 1.364, 0.9872, 1.237, 0.9872, 1.237, 0.9872, 1.364, 0.9872, 1.513, 0.9872, 1.513, 0.9999, 1.362, 0.9999, 1.362, 0.9872, 1.513, 0.01823, 1.513, 0.9872, 1.362, 0.9872, 1.362, 0.01823, 2.798, -2.37, 2.369, -2.37, 2.408, -2.495, 2.846, -2.495, 1.103, 0.9872, 1.103, 0.9999, 1.221, 0.9999, 1.221, 0.9872, 1.103, 0.01823, 1.103, 0.9872, 1.221, 0.9872, 1.221, 0.01823, 1.203, 0.9872, 1.343, 0.9872, 1.343, 0.9872, 1.203, 0.9872, 1.035, 1.104, 1.16, 1.104, 1.16, 0.3935, 1.035, 0.3935, 1.035, -0.02304, 1.16, -0.02304, 1.16, -0.05963, 1.035, -0.05963, 1.921, 3.298, 2.317, 3.298, 2.372, 3.43, 1.974, 3.433, 1.237, 0.9872, 1.221, 0.9872, 1.221, 0.9872, 1.237, 0.9872, 1.362, 0.9872, 1.362, 0.9999, 1.343, 0.9999, 1.343, 0.9872, 0.5313, 0.01823, 0.5313, 0.9872, 0.5313, 0.9872, 0.5313, 0.01823, 2.369, -2.37, 2.317, -2.37, 2.354, -2.495, 2.408, -2.495, 0.4379, 3.298, 0.02557, 3.298, 0.02557, 3.298, 0.4379, 3.298, 1.845, 3.298, 1.921, 3.298, 1.974, 3.433, 1.899, 3.434, 1.012, -0.02304, 1.035, -0.02304, 1.035, -0.05963, 1.012, -0.05963, 1.012, 1.104, 1.035, 1.104, 1.035, 0.3935, 1.012, 0.3935, 1.176, 0.9872, 1.203, 0.9872, 1.203, 0.9872, 1.176, 0.9872, 1.081, 0.01823, 1.081, 0.9872, 1.103, 0.9872, 1.103, 0.01823, 1.081, 0.9872, 1.081, 0.9999, 1.103, 0.9999, 1.103, 0.9872, 1.221, 0.9872, 1.103, 0.9872, 1.103, 0.9872, 1.221, 0.9872, 1.343, 0.9872, 1.343, 0.9999, 1.203, 0.9999, 1.203, 0.9872, 1.343, 0.01823, 1.343, 0.9872, 1.203, 0.9872, 1.203, 0.01823, 2.317, -2.37, 1.921, -2.37, 1.95, -2.495, 2.354, -2.495, -0.441, -2.37, -0.02775, -2.37, -0.02775, -2.37, -0.441, -2.37, 3.306, -2.37, 3.306, -2.192, 3.306, -2.192, 3.306, -2.37, 0.9675, 0.9872, 0.9675, 0.9999, 1.081, 0.9999, 1.081, 0.9872, 0.9675, 0.01823, 0.9675, 0.9872, 1.081, 0.9872, 1.081, 0.01823, 1.041, 0.9872, 1.176, 0.9872, 1.176, 0.9872, 1.041, 0.9872, 0.8916, 1.104, 1.012, 1.104, 1.012, 0.3935, 0.8916, 0.3935, 0.8916, -0.02304, 1.012, -0.02304, 1.012, -0.05963, 0.8916, -0.05963, 1.463, 3.298, 1.845, 3.298, 1.899, 3.434, 1.515, 3.437, 1.103, 0.9872, 1.081, 0.9872, 1.081, 0.9872, 1.103, 0.9872, 1.203, 0.9872, 1.203, 0.9999, 1.176, 0.9999, 1.176, 0.9872, 0.699, 0.9872, 0.6774, 0.9872, 0.6774, 0.9872, 0.699, 0.9872, 1.921, -2.37, 1.845, -2.37, 1.873, -2.495, 1.95, -2.495, 2.842, -2.37, 3.197, -2.37, 3.197, -2.37, 2.842, -2.37, -0.8413, -2.37, -0.5002, -2.37, -0.5002, -2.37, -0.8413, -2.37, 1.387, 3.298, 1.463, 3.298, 1.515, 3.437, 1.439, 3.438, 0.8678, -0.02304, 0.8916, -0.02304, 0.8916, -0.05963, 0.8678, -0.05963, 0.8678, 1.104, 0.8916, 1.104, 0.8916, 0.3935, 0.8678, 0.3935, 1.014, 0.9872, 1.041, 0.9872, 1.041, 0.9872, 1.014, 0.9872, 0.9451, 0.01823, 0.9451, 0.9872, 0.9675, 0.9872, 0.9675, 0.01823, 0.9451, 0.9872, 0.9451, 0.9999, 0.9675, 0.9999, 0.9675, 0.9872, 1.081, 0.9872, 0.9675, 0.9872, 0.9675, 0.9872, 1.081, 0.9872, 1.176, 0.9872, 1.176, 0.9999, 1.041, 0.9999, 1.041, 0.9872, 1.176, 0.01823, 1.176, 0.9872, 1.041, 0.9872, 1.041, 0.01823, 1.845, -2.37, 1.463, -2.37, 1.483, -2.495, 1.873, -2.495, -2.273, 3.298, -2.273, -0.1632, -2.273, -0.1632, -2.273, 3.298, 2.369, 3.298, 2.317, 3.298, 2.317, 3.298, 2.369, 3.298, 0.8228, 0.9872, 0.8228, 0.9999, 0.9451, 0.9999, 0.9451, 0.9872, 0.8228, 0.01823, 0.8228, 0.9872, 0.9451, 0.9872, 0.9451, 0.01823, 0.8678, 0.9872, 1.014, 0.9872, 1.014, 0.9872, 0.8678, 0.9872, 0.7383, 1.104, 0.8678, 1.104, 0.8678, 0.3935, 0.7383, 0.3935, 0.7383, -0.02304, 0.8678, -0.02304, 0.8678, -0.05963, 0.7383, -0.05963, 0.9753, 3.298, 1.387, 3.298, 1.439, 3.438, 1.026, 3.441, 0.9675, 0.9872, 0.9451, 0.9872, 0.9451, 0.9872, 0.9675, 0.9872, 1.041, 0.9872, 1.041, 0.9999, 1.014, 0.9999, 1.014, 0.9872, 1.343, 0.9872, 1.343, 0.01823, 1.343, 0.01823, 1.343, 0.9872, 1.463, -2.37, 1.387, -2.37, 1.406, -2.495, 1.483, -2.495, 1.845, -2.37, 1.921, -2.37, 1.921, -2.37, 1.845, -2.37, 1.387, 3.298, 0.9753, 3.298, 0.9753, 3.298, 1.387, 3.298, 0.9069, 3.298, 0.9753, 3.298, 1.026, 3.441, 0.9573, 3.442, 0.7168, -0.02304, 0.7383, -0.02304, 0.7383, -0.05963, 0.7168, -0.05963, 0.7168, 1.104, 0.7383, 1.104, 0.7383, 0.3935, 0.7168, 0.3935, 0.8435, 0.9872, 0.8678, 0.9872, 0.8678, 0.9872, 0.8435, 0.9872, 0.8024, 0.01823, 0.8024, 0.9872, 0.8228, 0.9872, 0.8228, 0.01823, 0.8024, 0.9872, 0.8024, 0.9999, 0.8228, 0.9999, 0.8228, 0.9872, 0.9451, 0.9872, 0.8228, 0.9872, 0.8228, 0.9872, 0.9451, 0.9872, 1.014, 0.9872, 1.014, 0.9999, 0.8678, 0.9999, 0.8678, 0.9872, 1.014, 0.01823, 1.014, 0.9872, 0.8678, 0.9872, 0.8678, 0.01823, 1.387, -2.37, 0.9753, -2.37, 0.985, -2.495, 1.406, -2.495, 0.4989, -2.37, 0.9069, -2.37, 0.9069, -2.37, 0.4989, -2.37, 0.02557, 3.298, -0.02775, 3.298, -0.02775, 3.298, 0.02557, 3.298, 0.6813, 0.9872, 0.6813, 0.9999, 0.8024, 0.9999, 0.8024, 0.9872, 0.6813, 0.01823, 0.6813, 0.9872, 0.8024, 0.9872, 0.8024, 0.01823, 0.699, 0.9872, 0.8435, 0.9872, 0.8435, 0.9872, 0.699, 0.9872, 0.5886, 1.104, 0.7168, 1.104, 0.7168, 0.3935, 0.5886, 0.3935, 0.5886, -0.02304, 0.7168, -0.02304, 0.7168, -0.05963, 0.5886, -0.05963, 0.4989, 3.298, 0.9069, 3.298, 0.9573, 3.442, 0.5479, 3.446, 0.8228, 0.9872, 0.8024, 0.9872, 0.8024, 0.9872, 0.8228, 0.9872, 0.8678, 0.9872, 0.8678, 0.9999, 0.8435, 0.9999, 0.8435, 0.9872, 0.7168, -0.05963, 0.7383, -0.05963, 0.7383, -0.05963, 0.7168, -0.05963, 0.9753, -2.37, 0.9069, -2.37, 0.9152, -2.495, 0.985, -2.495, -0.5002, -2.37, -0.441, -2.37, -0.441, -2.37, -0.5002, -2.37, 3.306, 3.298, 3.197, 3.298, 3.197, 3.298, 3.306, 3.298, 0.4379, 3.298, 0.4989, 3.298, 0.5479, 3.446, 0.4867, 3.446, 0.5694, -0.02304, 0.5886, -0.02304, 0.5886, -0.05963, 0.5694, -0.05963, 0.5694, 1.104, 0.5886, 1.104, 0.5886, 0.3935, 0.5694, 0.3935, 0.6774, 0.9872, 0.699, 0.9872, 0.699, 0.9872, 0.6774, 0.9872, 0.6632, 0.01823, 0.6632, 0.9872, 0.6813, 0.9872, 0.6813, 0.01823, 0.6632, 0.9872, 0.6632, 0.9999, 0.6813, 0.9999, 0.6813, 0.9872, 0.8024, 0.9872, 0.6813, 0.9872, 0.6813, 0.9872, 0.8024, 0.9872, 0.8435, 0.9872, 0.8435, 0.9999, 0.699, 0.9999, 0.699, 0.9872, 0.8435, 0.01823, 0.8435, 0.9872, 0.699, 0.9872, 0.699, 0.01823, 0.9069, -2.37, 0.4989, -2.37, 0.4987, -2.495, 0.9152, -2.495, 2.798, -2.37, 2.842, -2.37, 2.842, -2.37, 2.798, -2.37, 2.317, 3.298, 1.921, 3.298, 1.921, 3.298, 2.317, 3.298, 0.5407, 0.9872, 0.5407, 0.9999, 0.6632, 0.9999, 0.6632, 0.9872, 0.5407, 0.01823, 0.5407, 0.9872, 0.6632, 0.9872, 0.6632, 0.01823, 0.5313, 0.9872, 0.6774, 0.9872, 0.6774, 0.9872, 0.5313, 0.9872, 0.4398, 1.104, 0.5694, 1.104, 0.5694, 0.3935, 0.4398, 0.3935, 0.4398, -0.02304, 0.5694, -0.02304, 0.5694, -0.05963, 0.4398, -0.05963, 0.02557, 3.298, 0.4379, 3.298, 0.4867, 3.446, 0.07292, 3.45, 0.6813, 0.9872, 0.6632, 0.9872, 0.6632, 0.9872, 0.6813, 0.9872, 0.699, 0.9872, 0.699, 0.9999, 0.6774, 0.9999, 0.6774, 0.9872, 0.8678, 0.01823, 0.8678, 0.9872, 0.8678, 0.9872, 0.8678, 0.01823, 0.4989, -2.37, 0.4379, -2.37, 0.4364, -2.495, 0.4987, -2.495, 1.463, -2.37, 1.845, -2.37, 1.845, -2.37, 1.463, -2.37, 0.9753, 3.298, 0.9069, 3.298, 0.9069, 3.298, 0.9753, 3.298, -0.02775, 3.298, 0.02557, 3.298, 0.07292, 3.45, 0.01942, 3.45, 0.4231, -0.02304, 0.4398, -0.02304, 0.4398, -0.05963, 0.4231, -0.05963, 0.4231, 1.104, 0.4398, 1.104, 0.4398, 0.3935, 0.4231, 0.3935, 0.5124, 0.9872, 0.5313, 0.9872, 0.5313, 0.9872, 0.5124, 0.9872, 0.5249, 0.01823, 0.5249, 0.9872, 0.5407, 0.9872, 0.5407, 0.01823, 0.5249, 0.9872, 0.5249, 0.9999, 0.5407, 0.9999, 0.5407, 0.9872, 0.6632, 0.9872, 0.5407, 0.9872, 0.5407, 0.9872, 0.6632, 0.9872, 0.6774, 0.9872, 0.6774, 0.9999, 0.5313, 0.9999, 0.5313, 0.9872, 0.6774, 0.01823, 0.6774, 0.9872, 0.5313, 0.9872, 0.5313, 0.01823, 0.4379, -2.37, 0.02557, -2.37, 0.01542, -2.495, 0.4364, -2.495, 0.4379, -2.37, 0.4989, -2.37, 0.4989, -2.37, 0.4379, -2.37, -0.02775, 3.298, -0.441, 3.298, -0.441, 3.298, -0.02775, 3.298, 0.4022, 0.9872, 0.4022, 0.9999, 0.5249, 0.9999, 0.5249, 0.9872, 0.4022, 0.01823, 0.4022, 0.9872, 0.5249, 0.9872, 0.5249, 0.01823, 0.366, 0.9872, 0.5124, 0.9872, 0.5124, 0.9872, 0.366, 0.9872, 0.2932, 1.104, 0.4231, 1.104, 0.4231, 0.3935, 0.2932, 0.3935, 0.2932, -0.02304, 0.4231, -0.02304, 0.4231, -0.05963, 0.2932, -0.05963, -0.441, 3.298, -0.02775, 3.298, 0.01942, 3.45, -0.3953, 3.454, 0.5407, 0.9872, 0.5249, 0.9872, 0.5249, 0.9872, 0.5407, 0.9872, 0.5313, 0.9872, 0.5313, 0.9999, 0.5124, 0.9999, 0.5124, 0.9872, 0.5124, 0.9872, 0.5124, 0.01823, 0.5124, 0.01823, 0.5124, 0.9872, 0.02557, -2.37, -0.02775, -2.37, -0.03901, -2.495, 0.01542, -2.495, 3.306, -0.1632, 3.306, 3.298, 3.306, 3.298, 3.306, -0.1632, 2.369, -2.37, 2.798, -2.37, 2.798, -2.37, 2.369, -2.37, -0.5002, 3.298, -0.441, 3.298, -0.3953, 3.454, -0.4547, 3.455, 0.2746, -0.02304, 0.2932, -0.02304, 0.2932, -0.05963, 0.2746, -0.05963, 0.2746, 1.104, 0.2932, 1.104, 0.2932, 0.3935, 0.2746, 0.3935, 0.345, 0.9872, 0.366, 0.9872, 0.366, 0.9872, 0.345, 0.9872, 0.3846, 0.01823, 0.3846, 0.9872, 0.4022, 0.9872, 0.4022, 0.01823, 0.3846, 0.9872, 0.3846, 0.9999, 0.4022, 0.9999, 0.4022, 0.9872, 0.5249, 0.9872, 0.4022, 0.9872, 0.4022, 0.9872, 0.5249, 0.9872, 0.5124, 0.9872, 0.5124, 0.9999, 0.366, 0.9999, 0.366, 0.9872, 0.5124, 0.01823, 0.5124, 0.9872, 0.366, 0.9872, 0.366, 0.01823, -0.02775, -2.37, -0.441, -2.37, -0.461, -2.495, -0.03901, -2.495, 1.921, 3.298, 1.845, 3.298, 1.845, 3.298, 1.921, 3.298, 1.387, -2.37, 1.463, -2.37, 1.463, -2.37, 1.387, -2.37, 0.2833, 0.9872, 0.2833, 0.9999, 0.3846, 0.9999, 0.3846, 0.9872, 0.2833, 0.01823, 0.2833, 0.9872, 0.3846, 0.9872, 0.3846, 0.01823, 0.2242, 0.9872, 0.345, 0.9872, 0.345, 0.9872, 0.2242, 0.9872, 0.1674, 1.104, 0.2746, 1.104, 0.2746, 0.3935, 0.1674, 0.3935, 0.1674, -0.02304, 0.2746, -0.02304, 0.2746, -0.05963, 0.1674, -0.05963, -0.8413, 3.298, -0.5002, 3.298, -0.4547, 3.455, -0.797, 3.458, 0.4022, 0.9872, 0.3846, 0.9872, 0.3846, 0.9872, 0.4022, 0.9872, 0.366, 0.9872, 0.366, 0.9999, 0.345, 0.9999, 0.345, 0.9872, 1.041, 0.9872, 1.014, 0.9872, 1.014, 0.9872, 1.041, 0.9872, -0.441, -2.37, -0.5002, -2.37, -0.5214, -2.495, -0.461, -2.495, -0.9004, -2.192, -0.9004, -2.37, -0.9004, -2.37, -0.9004, -2.192, 0.9069, 3.298, 0.4989, 3.298, 0.4989, 3.298, 0.9069, 3.298, 1.529, 0.01823, 1.529, 0.9872, 1.513, 0.9872, 1.513, 0.01823, 1.362, 0.01823, 1.362, 0.9872, 1.343, 0.9872, 1.343, 0.01823, 1.203, 0.01823, 1.203, 0.9872, 1.176, 0.9872, 1.176, 0.01823, 1.041, 0.01823, 1.041, 0.9872, 1.014, 0.9872, 1.014, 0.01823, 0.8678, 0.01823, 0.8678, 0.9872, 0.8435, 0.9872, 0.8435, 0.01823, 0.699, 0.01823, 0.699, 0.9872, 0.6774, 0.9872, 0.6774, 0.01823, 0.5313, 0.01823, 0.5313, 0.9872, 0.5124, 0.9872, 0.5124, 0.01823, 0.366, 0.01823, 0.366, 0.9872, 0.345, 0.9872, 0.345, 0.01823, 1.529, 0.9872, 1.513, 0.9872, 1.513, 0.9872, 1.529, 0.9872, 1.014, 0.9872, 1.014, 0.01823, 1.014, 0.01823, 1.014, 0.9872, 1.362, 0.01823, 1.362, 0.9872, 1.362, 0.9872, 1.362, 0.01823, 0.366, 0.9872, 0.345, 0.9872, 0.345, 0.9872, 0.366, 0.9872, 1.16, -0.05963, 1.176, -0.05963, 1.176, -0.05963, 1.16, -0.05963, 1.203, 0.9872, 1.176, 0.9872, 1.176, 0.9872, 1.203, 0.9872, 0.6774, 0.9872, 0.6774, 0.01823, 0.6774, 0.01823, 0.6774, 0.9872, 1.041, 0.01823, 1.041, 0.9872, 1.041, 0.9872, 1.041, 0.01823, 0.8678, -0.05963, 0.8916, -0.05963, 0.8916, -0.05963, 0.8678, -0.05963, 1.513, 0.9872, 1.513, 0.01823, 1.513, 0.01823, 1.513, 0.9872, 0.8678, 0.9872, 0.8435, 0.9872, 0.8435, 0.9872, 0.8678, 0.9872, 0.345, 0.9872, 0.345, 0.01823, 0.345, 0.01823, 0.345, 0.9872, 0.699, 0.01823, 0.699, 0.9872, 0.699, 0.9872, 0.699, 0.01823, 0.5694, -0.05963, 0.5886, -0.05963, 0.5886, -0.05963, 0.5694, -0.05963, 1.176, 0.9872, 1.176, 0.01823, 1.176, 0.01823, 1.176, 0.9872, 1.529, 0.01823, 1.529, 0.9872, 1.529, 0.9872, 1.529, 0.01823, 0.5313, 0.9872, 0.5124, 0.9872, 0.5124, 0.9872, 0.5313, 0.9872, 1.311, -0.05963, 1.325, -0.05963, 1.325, -0.05963, 1.311, -0.05963, 0.366, 0.01823, 0.366, 0.9872, 0.366, 0.9872, 0.366, 0.01823, 0.2746, -0.05963, 0.2932, -0.05963, 0.2932, -0.05963, 0.2746, -0.05963, 1.362, 0.9872, 1.343, 0.9872, 1.343, 0.9872, 1.362, 0.9872, 0.8435, 0.9872, 0.8435, 0.01823, 0.8435, 0.01823, 0.8435, 0.9872, 1.203, 0.01823, 1.203, 0.9872, 1.203, 0.9872, 1.203, 0.01823, 1.012, -0.05963, 1.035, -0.05963, 1.035, -0.05963, 1.012, -0.05963, 0.02557, -2.37, 0.4379, -2.37, 0.4379, -2.37, 0.02557, -2.37, 0.1674, 0.3935, 0.2746, 0.3935, 0.2746, -0.02304, 0.1674, -0.02304, -0.9004, 3.298, -2.273, 3.298, -2.273, 3.298, -0.9004, 3.298, 0.2746, 0.3935, 0.2932, 0.3935, 0.2932, -0.02304, 0.2746, -0.02304, -0.441, 3.298, -0.5002, 3.298, -0.5002, 3.298, -0.441, 3.298, 0.2932, 0.3935, 0.4231, 0.3935, 0.4231, -0.02304, 0.2932, -0.02304, -0.9004, -0.1632, -0.9004, -2.192, -0.9004, -2.192, -0.9004, -0.1632, 0.4231, 0.3935, 0.4398, 0.3935, 0.4398, -0.02304, 0.4231, -0.02304, 3.306, -2.192, 3.306, -0.1632, 3.306, -0.1632, 3.306, -2.192, 0.4398, 0.3935, 0.5694, 0.3935, 0.5694, -0.02304, 0.4398, -0.02304, -2.273, -0.1632, -0.9004, -0.1632, -0.9004, -0.1632, -2.273, -0.1632, 0.5694, 0.3935, 0.5886, 0.3935, 0.5886, -0.02304, 0.5694, -0.02304, 2.842, 3.298, 2.798, 3.298, 2.798, 3.298, 2.842, 3.298, 0.5886, 0.3935, 0.7168, 0.3935, 0.7168, -0.02304, 0.5886, -0.02304, 2.317, -2.37, 2.369, -2.37, 2.369, -2.37, 2.317, -2.37, 0.7168, 0.3935, 0.7383, 0.3935, 0.7383, -0.02304, 0.7168, -0.02304, -0.8413, 3.298, -0.9004, 3.298, -0.9004, 3.298, -0.8413, 3.298, 0.7383, 0.3935, 0.8678, 0.3935, 0.8678, -0.02304, 0.7383, -0.02304, 3.197, -2.37, 3.306, -2.37, 3.306, -2.37, 3.197, -2.37, 0.8678, 0.3935, 0.8916, 0.3935, 0.8916, -0.02304, 0.8678, -0.02304, 1.845, 3.298, 1.463, 3.298, 1.463, 3.298, 1.845, 3.298, 0.8916, 0.3935, 1.012, 0.3935, 1.012, -0.02304, 0.8916, -0.02304, 0.9753, -2.37, 1.387, -2.37, 1.387, -2.37, 0.9753, -2.37, 1.012, 0.3935, 1.035, 0.3935, 1.035, -0.02304, 1.012, -0.02304, -0.9004, -2.37, -0.8413, -2.37, -0.8413, -2.37, -0.9004, -2.37, 1.035, 0.3935, 1.16, 0.3935, 1.16, -0.02304, 1.035, -0.02304, 0.4989, 3.298, 0.4379, 3.298, 0.4379, 3.298, 0.4989, 3.298, 1.16, 0.3935, 1.176, 0.3935, 1.176, -0.02304, 1.16, -0.02304, -0.02775, -2.37, 0.02557, -2.37, 0.02557, -2.37, -0.02775, -2.37, 1.176, 0.3935, 1.311, 0.3935, 1.311, -0.02304, 1.176, -0.02304, -0.5002, 3.298, -0.8413, 3.298, -0.8413, 3.298, -0.5002, 3.298, 1.311, 0.3935, 1.325, 0.3935, 1.325, -0.02304, 1.311, -0.02304, 1.325, 0.3935, 1.437, 0.3935, 1.437, -0.02304, 1.325, -0.02304, 3.197, 3.298, 2.842, 3.298, 2.842, 3.298, 3.197, 3.298, -0.1421, 0.9872, -0.6125, 0.9872, -0.6125, 0.9872, -0.1421, 0.9872, 3.306, -0.1632, 3.306, -2.192, 3.365, -2.307, 3.365, -0.172, -0.9004, -2.37, -0.9004, -2.192, -0.93, -2.315, -0.93, -2.495, -0.6538, 0.9872, -0.6538, 0.9999, -0.6125, 0.9999, -0.6125, 0.9872, 0.3453, 0.9872, 0.3453, 0.9999, -0.2811, 0.9999, -0.2811, 0.9872, 0.3857, 0.01823, 0.3857, 0.9872, -0.1105, 0.9872, -0.1105, 0.01823, 0.2242, 0.9872, 0.2032, 0.9872, 0.2032, 0.9872, 0.2242, 0.9872, 1.921, -2.37, 2.317, -2.37, 2.317, -2.37, 1.921, -2.37, 1.437, 0.3935, 1.471, 0.3935, 1.471, -0.02304, 1.437, -0.02304, -0.3362, 0.9872, -0.2811, 0.9872, -0.2811, 0.9872, -0.3362, 0.9872, 2.798, 3.298, 2.369, 3.298, 2.369, 3.298, 2.798, 3.298, 0.1488, 0.3935, 0.1674, 0.3935, 0.1674, -0.02304, 0.1488, -0.02304, -0.9004, 3.298, -0.8413, 3.298, -0.797, 3.458, -0.8563, 3.458, 0.1488, -0.02304, 0.1674, -0.02304, 0.1674, -0.05963, 0.1488, -0.05963, 0.1488, 1.104, 0.1674, 1.104, 0.1674, 0.3935, 0.1488, 0.3935, 0.2032, 0.9872, 0.2242, 0.9872, 0.2242, 0.9872, 0.2032, 0.9872, 0.2658, 0.01823, 0.2658, 0.9872, 0.2833, 0.9872, 0.2833, 0.01823, 0.2658, 0.9872, 0.2658, 0.9999, 0.2833, 0.9999, 0.2833, 0.9872, 0.3846, 0.9872, 0.2833, 0.9872, 0.2833, 0.9872, 0.3846, 0.9872, 0.345, 0.9872, 0.345, 0.9999, 0.2242, 0.9999, 0.2242, 0.9872, 0.345, 0.01823, 0.345, 0.9872, 0.2242, 0.9872, 0.2242, 0.01823, -0.5002, -2.37, -0.8413, -2.37, -0.8696, -2.495, -0.5214, -2.495, 1.463, 3.298, 1.387, 3.298, 1.387, 3.298, 1.463, 3.298, 0.9069, -2.37, 0.9753, -2.37, 0.9753, -2.37, 0.9069, -2.37, 0.2242, 0.01823, 0.2242, 0.9872, 0.2032, 0.9872, 0.2032, 0.01823, -0.6538, 0.01823, -0.6538, 0.9872, -0.6125, 0.9872, -0.6125, 0.01823, 0.2242, 0.01823, 0.2242, 0.9872, 0.2242, 0.9872, 0.2242, 0.01823, 0.1488, -0.02304, 0.1488, -0.05963, 0.1488, -0.05963, 0.1488, -0.02304, 0.1488, -0.05963, 0.1674, -0.05963, 0.1674, -0.05963, 0.1488, -0.05963, -0.6125, 0.9872, -0.6125, 0.01823, -0.6125, 0.01823, -0.6125, 0.9872, -0.2811, 0.01823, -0.2811, 0.9872, -0.3362, 0.9872, -0.3362, 0.01823, 1.694, 0.01823, 1.694, 0.9872, 1.655, 0.9872, 1.655, 0.01823, -0.2811, 0.9872, -0.3362, 0.9872, -0.3362, 0.9872, -0.2811, 0.9872, 1.694, 0.9872, 1.655, 0.9872, 1.655, 0.9872, 1.694, 0.9872, 1.471, -0.05963, 1.471, -0.02304, 1.471, -0.02304, 1.471, -0.05963, 1.437, -0.05963, 1.471, -0.05963, 1.471, -0.05963, 1.437, -0.05963, -0.8413, -2.192, -0.9004, -2.192, -0.9004, -2.37, -0.8413, -2.37, -0.8413, 3.298, -0.9004, 3.298, -0.9004, -0.1632, -0.8413, -0.1632, -0.9004, -0.1632, -0.9004, 3.298, -2.273, 3.298, -2.273, -0.1632, 3.306, 3.298, 3.197, 3.298, 3.197, -0.1632, 3.306, -0.1632, 3.306, -2.192, 3.197, -2.192, 3.197, -2.37, 3.306, -2.37, 3.197, 3.298, 2.842, 3.298, 2.842, -0.1632, 3.197, -0.1632, 3.197, -2.192, 2.842, -2.192, 2.842, -2.37, 3.197, -2.37, 2.842, 3.298, 2.798, 3.298, 2.798, -0.1632, 2.842, -0.1632, 2.842, -2.192, 2.798, -2.192, 2.798, -2.37, 2.842, -2.37, 2.798, 3.298, 2.369, 3.298, 2.369, -0.1632, 2.798, -0.1632, 2.798, -2.192, 2.369, -2.192, 2.369, -2.37, 2.798, -2.37, 2.369, 3.298, 2.317, 3.298, 2.317, -0.1632, 2.369, -0.1632, 2.369, -2.192, 2.317, -2.192, 2.317, -2.37, 2.369, -2.37, 2.317, 3.298, 1.921, 3.298, 1.921, -0.1632, 2.317, -0.1632, 2.317, -2.192, 1.921, -2.192, 1.921, -2.37, 2.317, -2.37, 1.921, 3.298, 1.845, 3.298, 1.845, -0.1632, 1.921, -0.1632, 1.921, -2.192, 1.845, -2.192, 1.845, -2.37, 1.921, -2.37, 1.845, 3.298, 1.463, 3.298, 1.463, -0.1632, 1.845, -0.1632, 1.845, -2.192, 1.463, -2.192, 1.463, -2.37, 1.845, -2.37, 1.463, 3.298, 1.387, 3.298, 1.387, -0.1632, 1.463, -0.1632, 1.463, -2.192, 1.387, -2.192, 1.387, -2.37, 1.463, -2.37, 1.387, 3.298, 0.9753, 3.298, 0.9753, -0.1632, 1.387, -0.1632, 1.387, -2.192, 0.9753, -2.192, 0.9753, -2.37, 1.387, -2.37, 0.9753, 3.298, 0.9069, 3.298, 0.9069, -0.1632, 0.9753, -0.1632, 0.9753, -2.192, 0.9069, -2.192, 0.9069, -2.37, 0.9753, -2.37, 0.9069, 3.298, 0.4989, 3.298, 0.4989, -0.1632, 0.9069, -0.1632, 0.9069, -2.192, 0.4989, -2.192, 0.4989, -2.37, 0.9069, -2.37, 0.4989, 3.298, 0.4379, 3.298, 0.4379, -0.1632, 0.4989, -0.1632, 0.4989, -2.192, 0.4379, -2.192, 0.4379, -2.37, 0.4989, -2.37, 0.4379, 3.298, 0.02557, 3.298, 0.02557, -0.1632, 0.4379, -0.1632, 0.4379, -2.192, 0.02557, -2.192, 0.02557, -2.37, 0.4379, -2.37, 0.02557, 3.298, -0.02775, 3.298, -0.02775, -0.1632, 0.02557, -0.1632, 0.02557, -2.192, -0.02775, -2.192, -0.02775, -2.37, 0.02557, -2.37, -0.02775, 3.298, -0.441, 3.298, -0.441, -0.1632, -0.02775, -0.1632, -0.02775, -2.192, -0.441, -2.192, -0.441, -2.37, -0.02775, -2.37, -0.441, 3.298, -0.5002, 3.298, -0.5002, -0.1632, -0.441, -0.1632, -0.441, -2.192, -0.5002, -2.192, -0.5002, -2.37, -0.441, -2.37, -0.441, -0.1632, -0.5002, -0.1632, -0.5002, -2.192, -0.441, -2.192, -0.02775, -0.1632, -0.441, -0.1632, -0.441, -2.192, -0.02775, -2.192, 0.02557, -0.1632, -0.02775, -0.1632, -0.02775, -2.192, 0.02557, -2.192, 0.4379, -0.1632, 0.02557, -0.1632, 0.02557, -2.192, 0.4379, -2.192, 0.4989, -0.1632, 0.4379, -0.1632, 0.4379, -2.192, 0.4989, -2.192, 0.9069, -0.1632, 0.4989, -0.1632, 0.4989, -2.192, 0.9069, -2.192, 0.9753, -0.1632, 0.9069, -0.1632, 0.9069, -2.192, 0.9753, -2.192, 1.387, -0.1632, 0.9753, -0.1632, 0.9753, -2.192, 1.387, -2.192, 1.463, -0.1632, 1.387, -0.1632, 1.387, -2.192, 1.463, -2.192, 1.845, -0.1632, 1.463, -0.1632, 1.463, -2.192, 1.845, -2.192, 1.921, -0.1632, 1.845, -0.1632, 1.845, -2.192, 1.921, -2.192, 2.317, -0.1632, 1.921, -0.1632, 1.921, -2.192, 2.317, -2.192, 2.369, -0.1632, 2.317, -0.1632, 2.317, -2.192, 2.369, -2.192, 2.798, -0.1632, 2.369, -0.1632, 2.369, -2.192, 2.798, -2.192, 2.842, -0.1632, 2.798, -0.1632, 2.798, -2.192, 2.842, -2.192, 3.197, -0.1632, 2.842, -0.1632, 2.842, -2.192, 3.197, -2.192, 3.306, -0.1632, 3.197, -0.1632, 3.197, -2.192, 3.306, -2.192, -0.8413, -0.1632, -0.9004, -0.1632, -0.9004, -2.192, -0.8413, -2.192, -0.5002, -0.1632, -0.8413, -0.1632, -0.8413, -2.192, -0.5002, -2.192, -0.5002, 3.298, -0.8413, 3.298, -0.8413, -0.1632, -0.5002, -0.1632, -0.5002, -2.192, -0.8413, -2.192, -0.8413, -2.37, -0.5002, -2.37, 0.4128, 0.797, 0.4128, 0.8759, 0.4691, 0.8759, 0.4691, 0.797, 0.412, 0.797, 0.412, 0.8759, 0.47, 0.8375, 0.47, 0.797, 0.4691, 0.797, 0.4691, 0.8375, 0.4128, 0.8375, 0.4128, 0.797, 0.4654, 0.797, 0.4654, 0.8375, 0.4165, 0.8759, 0.4165, 0.797, 0.4342, 0.8634, 0.4477, 0.8634, 0.4477, 0.7903, 0.4342, 0.7903, 0.4691, 0.8375, 0.4691, 0.8759, 0.4128, 0.8759, 0.4128, 0.8375, 0.4128, 0.797, 0.4128, 0.8759, 0.4691, 0.8759, 0.4691, 0.797, 0.412, 0.797, 0.412, 0.8759, 0.47, 0.8375, 0.47, 0.797, 0.4691, 0.797, 0.4691, 0.8375, 0.4128, 0.8375, 0.4128, 0.797, 0.4654, 0.797, 0.4654, 0.8375, 0.4165, 0.8759, 0.4165, 0.797, 0.4342, 0.8634, 0.4477, 0.8634, 0.4477, 0.7903, 0.4342, 0.7903, 0.4691, 0.8375, 0.4691, 0.8759, 0.4128, 0.8759, 0.4128, 0.8375, 0.4128, 0.797, 0.4128, 0.8759, 0.4691, 0.8759, 0.4691, 0.797, 0.412, 0.797, 0.412, 0.8759, 0.47, 0.8375, 0.47, 0.797, 0.4691, 0.797, 0.4691, 0.8375, 0.4128, 0.8375, 0.4128, 0.797, 0.4654, 0.797, 0.4654, 0.8375, 0.4165, 0.8759, 0.4165, 0.797, 0.4342, 0.8634, 0.4477, 0.8634, 0.4477, 0.7903, 0.4342, 0.7903, 0.4691, 0.8375, 0.4691, 0.8759, 0.4128, 0.8759, 0.4128, 0.8375])
me_cube_001.materials.append(mat_material_001)
me_cube_001.materials.append(mat_material_002)
me_cube_001.use_remesh_fix_poles = True
me_cube_001.use_remesh_preserve_attributes = False
me_cube_001.update()

# ---- objects
ob_cube = bpy.data.objects.new('Cube', me_cube_001)
ob_sun = bpy.data.objects.new('Sun', light_sun)

# ---- transforms, parenting, visibility, modifiers, constraints
ob_cube.location = (0.0, 0.0, 0.0)
ob_cube.scale = (4.155, 1.0, 1.0)
ob_sun.location = (0.9644, -2.286, 4.848)
ob_sun.rotation_euler = (1.16, -0.3278, 0.6889)

# ---- collection membership
col_collection.objects.link(ob_cube)
col_collection.objects.link(ob_sun)

# ---- scene / render settings (as saved in the file)
scene.frame_start = 1; scene.frame_end = 250; scene.frame_set(1)
scene.render.engine = 'BLENDER_EEVEE_NEXT'
scene.cycles.use_denoising = False
scene.cycles.samples = 128
scene.cycles.sampling_pattern = 'TABULATED_SOBOL'
scene.cycles.use_adaptive_sampling = False
scene.cycles.use_light_tree = False
scene.eevee.ray_tracing_options.trace_max_roughness = 0.0
scene.view_settings.view_transform = 'Filmic'
bpy.context.view_layer.update()

# ---- added for rendering (the .blend has no active camera): camera
cam_auto = bpy.data.cameras.new('AutoCamera')
cam_auto.lens = 50.0
cam_auto.sensor_width = 36.0
cam_auto.clip_end = 1000.0
ob_auto_camera = bpy.data.objects.new('AutoCamera', cam_auto)
scene.collection.objects.link(ob_auto_camera)
ob_auto_camera.location = (10.5792, -13.8026, 11.5915)
ob_auto_camera.rotation_euler = (1.09748, -7.21219e-08, 0.694738)
scene.camera = ob_auto_camera
bpy.context.view_layer.update()
